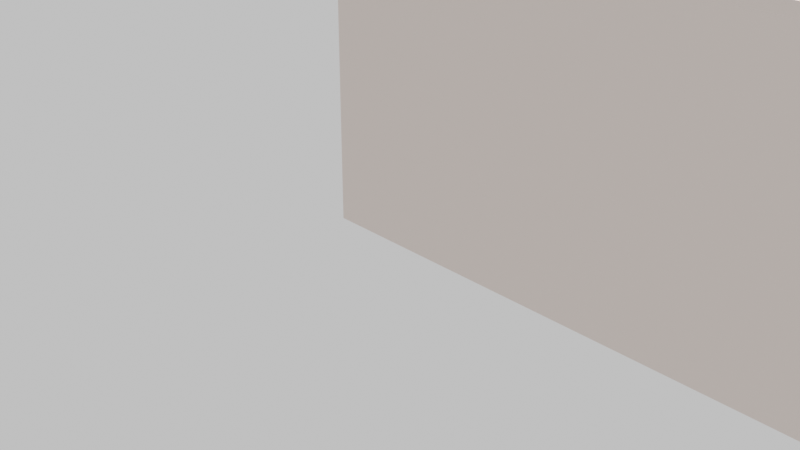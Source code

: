 # Source: Indoor_Scenario.blend  (saved by Blender 3.6.11; exported with 4.5.12 LTS)
import bpy
from mathutils import Matrix  # noqa: F401  (used for matrix-valued properties, if any)

bpy.ops.wm.read_factory_settings(use_empty=True)
scene = bpy.context.scene
scene.name = 'Scene'

# ---- collections
col_collection = bpy.data.collections.new('Collection'); scene.collection.children.link(col_collection)

# ---- materials (node trees are filled in below, after node groups)
mat_itu_plasterboard = bpy.data.materials.new('itu_plasterboard')
mat_itu_plasterboard.use_transparent_shadow = False
mat_itu_plasterboard.diffuse_color = (0.8, 0.621, 0.57, 1.0)
mat_itu_chipboard = bpy.data.materials.new('itu_chipboard')
mat_itu_chipboard.use_transparent_shadow = False
mat_itu_chipboard.diffuse_color = (0.8, 0.636, 0.315, 1.0)

# ---- material node trees
mat_itu_plasterboard.use_nodes = True; mat_itu_plasterboard.node_tree.nodes.clear()
_N = mat_itu_plasterboard.node_tree.nodes; _L = mat_itu_plasterboard.node_tree.links
n0 = _N.new('ShaderNodeBsdfPrincipled'); n0.name = 'Principled BSDF'; n0.location = (10, 300)
n0.distribution = 'GGX'
n0.subsurface_method = 'RANDOM_WALK_SKIN'
n0.inputs[3].default_value = 1.45
n0.inputs[27].default_value = (0.0, 0.0, 0.0, 1.0)
n0.inputs[28].default_value = 1.0
n1 = _N.new('ShaderNodeOutputMaterial'); n1.name = 'Material Output'; n1.location = (1100, 160)
n2 = _N.new('ShaderNodeBsdfDiffuse'); n2.name = 'Diffuse BSDF'; n2.location = (200, 320)
n2.inputs[0].default_value = (0.765, 0.65, 0.588, 1.0)
n3 = _N.new('ShaderNodeBsdfAnisotropic'); n3.name = 'Glossy_0'; n3.location = (200, 0)
n3.distribution = 'GGX'
n4 = _N.new('ShaderNodeMixShader'); n4.name = 'Mix_0'; n4.location = (500, 160)
n4.inputs[0].default_value = 0.1
n5 = _N.new('ShaderNodeNewGeometry'); n5.name = 'Input_1'; n5.location = (-80, -70)
n6 = _N.new('ShaderNodeBsdfDiffuse'); n6.name = 'Diffuse_1'; n6.location = (200, -280)
n6.inputs[0].default_value = (0.3, 0.3, 0.3, 1.0)
n7 = _N.new('ShaderNodeMixShader'); n7.name = 'Mix_1'; n7.location = (800, -70)
_L.new(n2.outputs[0], n4.inputs[1])
_L.new(n3.outputs[0], n4.inputs[2])
_L.new(n5.outputs[6], n7.inputs[0])
_L.new(n6.outputs[0], n7.inputs[2])
_L.new(n4.outputs[0], n7.inputs[1])
_L.new(n7.outputs[0], n1.inputs[0])
n1.is_active_output = True
mat_itu_chipboard.use_nodes = True; mat_itu_chipboard.node_tree.nodes.clear()
_N = mat_itu_chipboard.node_tree.nodes; _L = mat_itu_chipboard.node_tree.links
n0 = _N.new('ShaderNodeBsdfPrincipled'); n0.name = 'Principled BSDF'; n0.location = (500, 160)
n0.distribution = 'GGX'
n0.subsurface_method = 'RANDOM_WALK_SKIN'
n0.inputs[3].default_value = 1.45
n0.inputs[27].default_value = (0.0, 0.0, 0.0, 1.0)
n0.inputs[28].default_value = 1.0
n1 = _N.new('ShaderNodeOutputMaterial'); n1.name = 'Material Output'; n1.location = (700, 160)
n2 = _N.new('ShaderNodeTexBrick'); n2.name = 'Brick_0'; n2.location = (300, 160)
n2.inputs[3].default_value = (0.407, 0.411, 0.394, 1.0)
n2.inputs[4].default_value = 3.0
n2.inputs[5].default_value = 0.001
n2.inputs[7].default_value = 0.6
n2.inputs[8].default_value = 0.3
n3 = _N.new('ShaderNodeRGB'); n3.name = 'RGB_0'; n3.location = (70, 160)
n3.outputs[0].default_value = (0.711, 0.668, 0.668, 1.0)
_L.new(n0.outputs[0], n1.inputs[0])
_L.new(n3.outputs[0], n2.inputs[1])
_L.new(n3.outputs[0], n2.inputs[2])
_L.new(n2.outputs[0], n0.inputs[0])
n1.is_active_output = True

# ---- world
world_world = bpy.data.worlds.new('World'); scene.world = world_world
world_world.use_nodes = True; world_world.node_tree.nodes.clear()
_N = world_world.node_tree.nodes; _L = world_world.node_tree.links
n0 = _N.new('ShaderNodeOutputWorld'); n0.name = 'World Output'; n0.location = (300, 300)
n1 = _N.new('ShaderNodeBackground'); n1.name = 'Background'; n1.location = (10, 300)
n1.inputs[0].default_value = (0.6982, 0.6982, 0.6982, 1.0)
_L.new(n1.outputs[0], n0.inputs[0])
n0.is_active_output = True
world_world.color = (0.05088, 0.05088, 0.05088)
world_world.use_sun_shadow = False
world_world.sun_shadow_jitter_overblur = 0.0

# ---- cameras
cam_camera = bpy.data.cameras.new('Camera')
cam_camera.clip_end = 100.0
cam_camera.ortho_scale = 7.314

# ---- lights
light_light = bpy.data.lights.new('Light', 'POINT')
light_light.transmission_factor = 0.0
light_light.energy = 1000.0
light_light.shadow_soft_size = 0.1
light_light.shadow_maximum_resolution = 0.006
light_light.use_absolute_resolution = True
light_light_001 = bpy.data.lights.new('Light.001', 'POINT')
light_light_001.transmission_factor = 0.0
light_light_001.energy = 1000.0
light_light_001.shadow_soft_size = 0.1
light_light_001.shadow_maximum_resolution = 0.006
light_light_001.use_absolute_resolution = True
light_light_002 = bpy.data.lights.new('Light.002', 'POINT')
light_light_002.transmission_factor = 0.0
light_light_002.energy = 1000.0
light_light_002.shadow_soft_size = 0.1
light_light_002.shadow_maximum_resolution = 0.006
light_light_002.use_absolute_resolution = True
light_light_003 = bpy.data.lights.new('Light.003', 'POINT')
light_light_003.transmission_factor = 0.0
light_light_003.energy = 1000.0
light_light_003.shadow_soft_size = 0.1
light_light_003.shadow_maximum_resolution = 0.006
light_light_003.use_absolute_resolution = True

# ---- meshes
me_room = bpy.data.meshes.new('Room')
me_room.from_pydata([(10.0, 0.0, 3.0), (10.0, 0.0, 0.0), (10.0, 20.0, 3.0), (10.0, 20.0, 0.0), (1.776e-15, 20.0, 3.0), (1.776e-15, 20.0, 0.0), (5.517e-16, 0.0, 3.0), (5.517e-16, 0.0, 0.0)], [], [(6, 0, 1, 7), (0, 2, 3, 1), (2, 4, 5, 3), (4, 6, 7, 5)])
_uv = me_room.uv_layers.new(name='UVMap')
_uv.uv.foreach_set('vector', [0.05004, 4.59e-05, 0.05004, 0.1667, 4.595e-05, 0.1667, 4.593e-05, 4.59e-05, 0.05004, 0.1667, 0.05004, 0.5, 4.596e-05, 0.5, 4.595e-05, 0.1667, 0.05004, 0.5, 0.05004, 0.6667, 4.598e-05, 0.6667, 4.596e-05, 0.5, 0.05004, 0.6667, 0.05004, 1.0, 4.599e-05, 1.0, 4.598e-05, 0.6667])
me_room.materials.append(mat_itu_plasterboard)
me_room.update()
me_upper_wall = bpy.data.meshes.new('Upper_Wall')
me_upper_wall.from_pydata([(0.0, 0.0, 3.0), (0.0, 0.0, 0.0), (-4.592e-16, -2.5, 3.0), (-4.592e-16, -2.5, 0.0), (-9.185e-16, -5.0, 0.0), (-9.185e-16, -5.0, 3.0)], [], [(0, 1, 3, 2), (2, 3, 4, 5)])
_uv = me_upper_wall.uv_layers.new(name='UVMap')
_uv.uv.foreach_set('vector', [0.6, 7.743e-05, 7.745e-05, 7.741e-05, 7.747e-05, 0.5, 0.6, 0.5, 0.6, 0.5, 7.747e-05, 0.5, 7.749e-05, 0.9999, 0.6, 0.9999])
me_upper_wall.materials.append(mat_itu_plasterboard)
me_upper_wall.update()
me_mid_wall = bpy.data.meshes.new('Mid_Wall')
me_mid_wall.from_pydata([(0.0, 0.0, 3.0), (0.0, 0.0, 0.0), (-5.2, 0.0, 3.0), (-5.2, 0.0, 0.0), (-5.2, -2.8, 3.0), (-5.2, -2.8, 0.0)], [], [(0, 2, 3, 1), (2, 4, 5, 3)])
_uv = me_mid_wall.uv_layers.new(name='UVMap')
_uv.uv.foreach_set('vector', [0.7272, 0.9999, 0.2546, 0.5273, 0.5273, 0.2546, 0.9999, 0.7272, 0.2546, 0.5273, 6.292e-05, 0.2728, 0.2728, 6.293e-05, 0.5273, 0.2546])
me_mid_wall.materials.append(mat_itu_plasterboard)
me_mid_wall.update()
me_lower_wall = bpy.data.meshes.new('Lower_Wall')
me_lower_wall.from_pydata([(0.0, 0.0, 3.0), (0.0, 0.0, 0.0), (-5.2, 0.0, 3.0), (-5.2, 0.0, 0.0), (-5.2, 1.2, 3.0), (-5.2, 1.2, 0.0)], [], [(0, 1, 3, 2), (2, 3, 5, 4)])
_uv = me_lower_wall.uv_layers.new(name='UVMap')
_uv.uv.foreach_set('vector', [6.845e-05, 0.9999, 0.4688, 0.9999, 0.4688, 0.1875, 6.853e-05, 0.1875, 6.853e-05, 0.1875, 0.4688, 0.1875, 0.4688, 6.848e-05, 6.85e-05, 6.846e-05])
me_lower_wall.materials.append(mat_itu_plasterboard)
me_lower_wall.update()
me_floor = bpy.data.meshes.new('Floor')
me_floor.from_pydata([(10.0, 0.0, 0.0), (10.0, 20.0, 0.0), (1.776e-15, 20.0, 0.0), (5.517e-16, 0.0, 0.0)], [], [(0, 1, 2, 3)])
_uv = me_floor.uv_layers.new(name='UVMap')
_uv.uv.foreach_set('vector', [0.3834, 0.1667, 0.05013, 0.1667, 0.05013, 4.596e-05, 0.3834, 4.591e-05])
me_floor.materials.append(mat_itu_chipboard)
me_floor.update()

# ---- objects
ob_light = bpy.data.objects.new('Light', light_light)
ob_camera = bpy.data.objects.new('Camera', cam_camera)
ob_room = bpy.data.objects.new('Room', me_room)
ob_upper_wall = bpy.data.objects.new('Upper_Wall', me_upper_wall)
ob_mid_wall = bpy.data.objects.new('Mid_Wall', me_mid_wall)
ob_lower_wall = bpy.data.objects.new('Lower_Wall', me_lower_wall)
ob_light_001 = bpy.data.objects.new('Light.001', light_light_001)
ob_light_002 = bpy.data.objects.new('Light.002', light_light_002)
ob_light_003 = bpy.data.objects.new('Light.003', light_light_003)
ob_floor = bpy.data.objects.new('Floor', me_floor)

# ---- transforms, parenting, visibility, modifiers, constraints
ob_light.location = (2.5, 11.0, 2.8)
ob_light.rotation_euler = (0.6503, 0.05522, 1.866)
ob_light.lock_rotations_4d = False
ob_light.empty_display_type = 'ARROWS'
ob_light.color = (0.0, 0.0, 0.0, 0.0)
ob_light.lineart.crease_threshold = 0.0
ob_camera.location = (7.359, -6.926, 4.958)
ob_camera.rotation_euler = (1.109, 0.0, 0.8149)
ob_camera.lock_rotations_4d = False
ob_camera.empty_display_type = 'ARROWS'
ob_camera.color = (0.0, 0.0, 0.0, 0.0)
ob_camera.display_type = 'WIRE'
ob_camera.lineart.crease_threshold = 0.0
ob_room.location = (0.0, 0.0, 0.0)
_m = ob_room.modifiers.new('Solidify', 'SOLIDIFY')
_m.thickness = 0.4
_m.use_even_offset = True
_m.use_quality_normals = True
ob_upper_wall.location = (5.0, 20.2, 0.0)
_m = ob_upper_wall.modifiers.new('Solidify', 'SOLIDIFY')
_m.thickness = 0.2
_m.use_even_offset = True
_m.use_quality_normals = True
ob_mid_wall.location = (10.4, 12.0, 0.0)
_m = ob_mid_wall.modifiers.new('Solidify', 'SOLIDIFY')
_m.thickness = 0.4
_m.use_even_offset = True
_m.use_quality_normals = True
ob_lower_wall.location = (10.4, 5.2, 0.0)
_m = ob_lower_wall.modifiers.new('Solidify', 'SOLIDIFY')
_m.thickness = 0.4
_m.use_even_offset = True
_m.use_quality_normals = True
ob_light_001.location = (7.5, 8.5, 2.8)
ob_light_001.rotation_euler = (0.6503, 0.05522, 1.866)
ob_light_001.lock_rotations_4d = False
ob_light_001.empty_display_type = 'ARROWS'
ob_light_001.color = (0.0, 0.0, 0.0, 0.0)
ob_light_001.lineart.crease_threshold = 0.0
ob_light_002.location = (7.5, 2.5, 2.8)
ob_light_002.rotation_euler = (0.6503, 0.05522, 1.866)
ob_light_002.lock_rotations_4d = False
ob_light_002.empty_display_type = 'ARROWS'
ob_light_002.color = (0.0, 0.0, 0.0, 0.0)
ob_light_002.lineart.crease_threshold = 0.0
ob_light_003.location = (7.5, 16.5, 2.8)
ob_light_003.rotation_euler = (0.6503, 0.05522, 1.866)
ob_light_003.lock_rotations_4d = False
ob_light_003.empty_display_type = 'ARROWS'
ob_light_003.color = (0.0, 0.0, 0.0, 0.0)
ob_light_003.lineart.crease_threshold = 0.0
ob_floor.parent = ob_room
ob_floor.location = (0.0, 0.0, 0.0)

# ---- collection membership
col_collection.objects.link(ob_light)
col_collection.objects.link(ob_camera)
col_collection.objects.link(ob_room)
col_collection.objects.link(ob_upper_wall)
col_collection.objects.link(ob_mid_wall)
col_collection.objects.link(ob_lower_wall)
col_collection.objects.link(ob_light_001)
col_collection.objects.link(ob_light_002)
col_collection.objects.link(ob_light_003)
col_collection.objects.link(ob_floor)

# ---- scene / render settings (as saved in the file)
scene.camera = ob_camera
scene.frame_start = 1; scene.frame_end = 250; scene.frame_set(1)
scene.render.engine = 'BLENDER_EEVEE_NEXT'
scene.cycles.sampling_pattern = 'TABULATED_SOBOL'
scene.view_settings.view_transform = 'Filmic'
bpy.context.view_layer.update()
